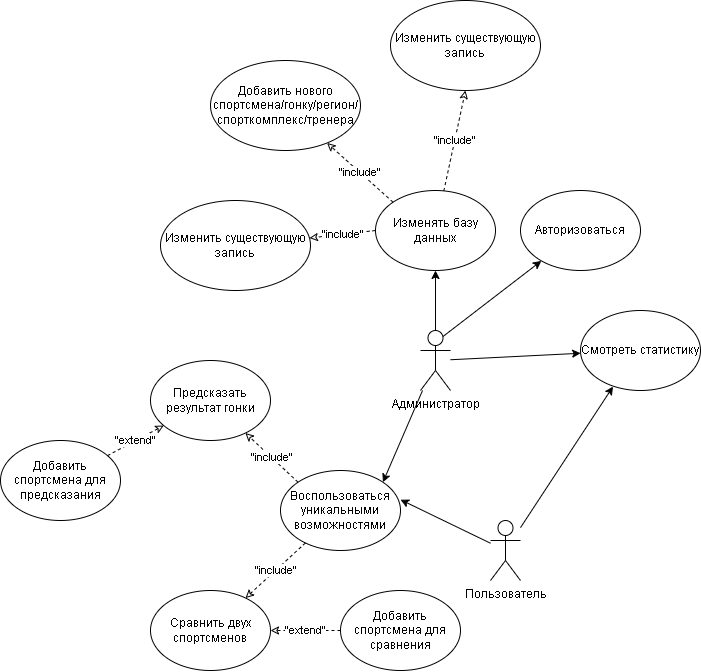

The diagram above was exported from draw.io. Its source (the exported page's mxGraphModel, read from the mxfile embedded in the PNG):
<mxGraphModel dx="2031" dy="519" grid="1" gridSize="10" guides="1" tooltips="1" connect="1" arrows="1" fold="1" page="1" pageScale="1" pageWidth="1169" pageHeight="826" background="none" math="0" shadow="0">
  <root>
    <mxCell id="0" />
    <mxCell id="1" parent="0" />
    <mxCell id="Dqyen05o_Z8PU4Nw6n9A-42" value="Пользователь" style="shape=umlActor;verticalLabelPosition=bottom;verticalAlign=top;html=1;outlineConnect=0;" parent="1" vertex="1">
      <mxGeometry x="460" y="550" width="30" height="60" as="geometry" />
    </mxCell>
    <mxCell id="Dqyen05o_Z8PU4Nw6n9A-43" value="Администратор" style="shape=umlActor;verticalLabelPosition=bottom;verticalAlign=top;html=1;outlineConnect=0;" parent="1" vertex="1">
      <mxGeometry x="390" y="360" width="30" height="60" as="geometry" />
    </mxCell>
    <mxCell id="Dqyen05o_Z8PU4Nw6n9A-44" value="Смотреть статистику" style="ellipse;whiteSpace=wrap;html=1;" parent="1" vertex="1">
      <mxGeometry x="550" y="340" width="120" height="80" as="geometry" />
    </mxCell>
    <mxCell id="Dqyen05o_Z8PU4Nw6n9A-46" value="" style="endArrow=classic;html=1;rounded=0;" parent="1" source="Dqyen05o_Z8PU4Nw6n9A-43" target="Dqyen05o_Z8PU4Nw6n9A-44" edge="1">
      <mxGeometry width="50" height="50" relative="1" as="geometry">
        <mxPoint x="560" y="390" as="sourcePoint" />
        <mxPoint x="610" y="340" as="targetPoint" />
      </mxGeometry>
    </mxCell>
    <mxCell id="Dqyen05o_Z8PU4Nw6n9A-47" value="" style="endArrow=classic;html=1;rounded=0;entryX=0.271;entryY=0.951;entryDx=0;entryDy=0;entryPerimeter=0;" parent="1" source="Dqyen05o_Z8PU4Nw6n9A-42" target="Dqyen05o_Z8PU4Nw6n9A-44" edge="1">
      <mxGeometry width="50" height="50" relative="1" as="geometry">
        <mxPoint x="560" y="450" as="sourcePoint" />
        <mxPoint x="610" y="400" as="targetPoint" />
      </mxGeometry>
    </mxCell>
    <mxCell id="Dqyen05o_Z8PU4Nw6n9A-48" value="Изменять базу данных" style="ellipse;whiteSpace=wrap;html=1;" parent="1" vertex="1">
      <mxGeometry x="345" y="220" width="120" height="80" as="geometry" />
    </mxCell>
    <mxCell id="Dqyen05o_Z8PU4Nw6n9A-49" value="" style="endArrow=classic;html=1;rounded=0;" parent="1" source="Dqyen05o_Z8PU4Nw6n9A-43" target="Dqyen05o_Z8PU4Nw6n9A-48" edge="1">
      <mxGeometry width="50" height="50" relative="1" as="geometry">
        <mxPoint x="330" y="450" as="sourcePoint" />
        <mxPoint x="380" y="400" as="targetPoint" />
      </mxGeometry>
    </mxCell>
    <mxCell id="Dqyen05o_Z8PU4Nw6n9A-50" value="Воспользоваться уникальными возможностями" style="ellipse;whiteSpace=wrap;html=1;" parent="1" vertex="1">
      <mxGeometry x="250" y="500" width="120" height="80" as="geometry" />
    </mxCell>
    <mxCell id="Dqyen05o_Z8PU4Nw6n9A-51" value="Предсказать результат гонки" style="ellipse;whiteSpace=wrap;html=1;" parent="1" vertex="1">
      <mxGeometry x="120" y="390" width="120" height="80" as="geometry" />
    </mxCell>
    <mxCell id="Dqyen05o_Z8PU4Nw6n9A-52" value="Сравнить двух спортсменов" style="ellipse;whiteSpace=wrap;html=1;" parent="1" vertex="1">
      <mxGeometry x="120" y="620" width="120" height="80" as="geometry" />
    </mxCell>
    <mxCell id="Dqyen05o_Z8PU4Nw6n9A-53" value="&quot;include&quot;" style="endArrow=classic;dashed=1;html=1;rounded=0;exitX=0;exitY=0;exitDx=0;exitDy=0;endFill=0;" parent="1" source="Dqyen05o_Z8PU4Nw6n9A-50" target="Dqyen05o_Z8PU4Nw6n9A-51" edge="1">
      <mxGeometry width="50" height="50" relative="1" as="geometry">
        <mxPoint x="340" y="550" as="sourcePoint" />
        <mxPoint x="390" y="500" as="targetPoint" />
        <Array as="points" />
      </mxGeometry>
    </mxCell>
    <mxCell id="Dqyen05o_Z8PU4Nw6n9A-54" value="&quot;include&quot;" style="endArrow=classic;dashed=1;html=1;rounded=0;endFill=0;" parent="1" source="Dqyen05o_Z8PU4Nw6n9A-50" target="Dqyen05o_Z8PU4Nw6n9A-52" edge="1">
      <mxGeometry width="50" height="50" relative="1" as="geometry">
        <mxPoint x="340" y="550" as="sourcePoint" />
        <mxPoint x="390" y="500" as="targetPoint" />
      </mxGeometry>
    </mxCell>
    <mxCell id="Dqyen05o_Z8PU4Nw6n9A-55" value="" style="endArrow=classic;html=1;rounded=0;entryX=1;entryY=0.365;entryDx=0;entryDy=0;entryPerimeter=0;" parent="1" source="Dqyen05o_Z8PU4Nw6n9A-42" target="Dqyen05o_Z8PU4Nw6n9A-50" edge="1">
      <mxGeometry width="50" height="50" relative="1" as="geometry">
        <mxPoint x="340" y="550" as="sourcePoint" />
        <mxPoint x="410" y="540" as="targetPoint" />
      </mxGeometry>
    </mxCell>
    <mxCell id="Dqyen05o_Z8PU4Nw6n9A-56" value="&quot;include&quot;" style="endArrow=classic;dashed=1;html=1;rounded=0;exitX=0;exitY=0;exitDx=0;exitDy=0;endFill=0;" parent="1" source="Dqyen05o_Z8PU4Nw6n9A-48" target="Dqyen05o_Z8PU4Nw6n9A-57" edge="1">
      <mxGeometry width="50" height="50" relative="1" as="geometry">
        <mxPoint x="278" y="562" as="sourcePoint" />
        <mxPoint x="110" y="370" as="targetPoint" />
        <Array as="points" />
      </mxGeometry>
    </mxCell>
    <mxCell id="Dqyen05o_Z8PU4Nw6n9A-57" value="Добавить нового спортсмена/гонку/регион/спорткомплекс/тренера" style="ellipse;whiteSpace=wrap;html=1;" parent="1" vertex="1">
      <mxGeometry x="180" y="90" width="150" height="90" as="geometry" />
    </mxCell>
    <mxCell id="Dqyen05o_Z8PU4Nw6n9A-59" value="Изменить существующую запись" style="ellipse;whiteSpace=wrap;html=1;" parent="1" vertex="1">
      <mxGeometry x="130" y="230" width="150" height="90" as="geometry" />
    </mxCell>
    <mxCell id="Dqyen05o_Z8PU4Nw6n9A-60" value="&quot;include&quot;" style="endArrow=classic;dashed=1;html=1;rounded=0;exitX=0;exitY=0.5;exitDx=0;exitDy=0;endFill=0;" parent="1" source="Dqyen05o_Z8PU4Nw6n9A-48" target="Dqyen05o_Z8PU4Nw6n9A-59" edge="1">
      <mxGeometry width="50" height="50" relative="1" as="geometry">
        <mxPoint x="208" y="372" as="sourcePoint" />
        <mxPoint x="133" y="319" as="targetPoint" />
        <Array as="points" />
      </mxGeometry>
    </mxCell>
    <mxCell id="Dqyen05o_Z8PU4Nw6n9A-61" value="" style="endArrow=classic;html=1;rounded=0;entryX=1;entryY=0;entryDx=0;entryDy=0;" parent="1" source="Dqyen05o_Z8PU4Nw6n9A-43" target="Dqyen05o_Z8PU4Nw6n9A-50" edge="1">
      <mxGeometry width="50" height="50" relative="1" as="geometry">
        <mxPoint x="360" y="520" as="sourcePoint" />
        <mxPoint x="410" y="470" as="targetPoint" />
      </mxGeometry>
    </mxCell>
    <mxCell id="Dqyen05o_Z8PU4Nw6n9A-64" value="Добавить спортсмена для сравнения" style="ellipse;whiteSpace=wrap;html=1;" parent="1" vertex="1">
      <mxGeometry x="310" y="620" width="120" height="80" as="geometry" />
    </mxCell>
    <mxCell id="Dqyen05o_Z8PU4Nw6n9A-65" value="&quot;extend&quot;" style="endArrow=classic;dashed=1;html=1;rounded=0;endFill=0;" parent="1" source="Dqyen05o_Z8PU4Nw6n9A-64" target="Dqyen05o_Z8PU4Nw6n9A-52" edge="1">
      <mxGeometry width="50" height="50" relative="1" as="geometry">
        <mxPoint x="268" y="610" as="sourcePoint" />
        <mxPoint x="171" y="649" as="targetPoint" />
      </mxGeometry>
    </mxCell>
    <mxCell id="joSxylpL8icqGhUgCrTu-1" value="Добавить спортсмена для предсказания" style="ellipse;whiteSpace=wrap;html=1;" parent="1" vertex="1">
      <mxGeometry x="-30" y="470" width="120" height="80" as="geometry" />
    </mxCell>
    <mxCell id="joSxylpL8icqGhUgCrTu-2" value="&quot;extend&quot;" style="endArrow=classic;dashed=1;html=1;rounded=0;endFill=0;" parent="1" source="joSxylpL8icqGhUgCrTu-1" target="Dqyen05o_Z8PU4Nw6n9A-51" edge="1">
      <mxGeometry width="50" height="50" relative="1" as="geometry">
        <mxPoint x="207" y="757" as="sourcePoint" />
        <mxPoint x="153" y="703" as="targetPoint" />
      </mxGeometry>
    </mxCell>
    <mxCell id="MXkBFoSCWrNjTGGv4orU-1" value="Авторизоваться" style="ellipse;whiteSpace=wrap;html=1;" vertex="1" parent="1">
      <mxGeometry x="490" y="220" width="120" height="80" as="geometry" />
    </mxCell>
    <mxCell id="MXkBFoSCWrNjTGGv4orU-2" value="" style="endArrow=classic;html=1;rounded=0;exitX=0.75;exitY=0.1;exitDx=0;exitDy=0;exitPerimeter=0;" edge="1" parent="1" source="Dqyen05o_Z8PU4Nw6n9A-43" target="MXkBFoSCWrNjTGGv4orU-1">
      <mxGeometry width="50" height="50" relative="1" as="geometry">
        <mxPoint x="415" y="370" as="sourcePoint" />
        <mxPoint x="415" y="310" as="targetPoint" />
      </mxGeometry>
    </mxCell>
    <mxCell id="MXkBFoSCWrNjTGGv4orU-3" value="Изменить существующую запись" style="ellipse;whiteSpace=wrap;html=1;" vertex="1" parent="1">
      <mxGeometry x="360" y="30" width="150" height="90" as="geometry" />
    </mxCell>
    <mxCell id="MXkBFoSCWrNjTGGv4orU-4" value="&quot;include&quot;" style="endArrow=classic;dashed=1;html=1;rounded=0;endFill=0;entryX=0.5;entryY=1;entryDx=0;entryDy=0;" edge="1" parent="1" source="Dqyen05o_Z8PU4Nw6n9A-48" target="MXkBFoSCWrNjTGGv4orU-3">
      <mxGeometry width="50" height="50" relative="1" as="geometry">
        <mxPoint x="355" y="270" as="sourcePoint" />
        <mxPoint x="289" y="277" as="targetPoint" />
        <Array as="points" />
      </mxGeometry>
    </mxCell>
  </root>
</mxGraphModel>